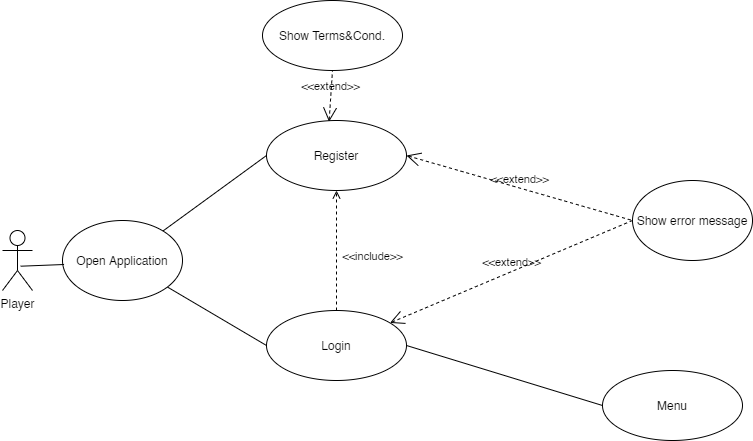

The diagram above was exported from draw.io. Its source (the exported page's mxGraphModel, read from the mxfile embedded in the PNG):
<mxGraphModel dx="1550" dy="777" grid="1" gridSize="10" guides="1" tooltips="1" connect="1" arrows="1" fold="1" page="1" pageScale="1" pageWidth="827" pageHeight="1169" math="0" shadow="0">
  <root>
    <mxCell id="0" />
    <mxCell id="1" parent="0" />
    <mxCell id="cMvQuoMqKQiNKDj9lpCn-1" value="Player" style="shape=umlActor;verticalLabelPosition=bottom;labelBackgroundColor=#ffffff;verticalAlign=top;html=1;" parent="1" vertex="1">
      <mxGeometry x="39" y="400" width="30" height="60" as="geometry" />
    </mxCell>
    <mxCell id="cMvQuoMqKQiNKDj9lpCn-90" value="Login" style="ellipse;whiteSpace=wrap;html=1;" parent="1" vertex="1">
      <mxGeometry x="303" y="480" width="140" height="70" as="geometry" />
    </mxCell>
    <mxCell id="54VIOeJH8_IFGuCrFYld-1" value="Register" style="ellipse;whiteSpace=wrap;html=1;" parent="1" vertex="1">
      <mxGeometry x="303" y="290" width="140" height="70" as="geometry" />
    </mxCell>
    <mxCell id="Q3KtUxK6xRKRIanKe9Om-4" value="Show Terms&amp;amp;Cond." style="ellipse;whiteSpace=wrap;html=1;" parent="1" vertex="1">
      <mxGeometry x="299" y="170" width="140" height="70" as="geometry" />
    </mxCell>
    <mxCell id="54VIOeJH8_IFGuCrFYld-2" value="" style="endArrow=none;html=1;entryX=0;entryY=0.5;entryDx=0;entryDy=0;" parent="1" source="Q3KtUxK6xRKRIanKe9Om-1" target="cMvQuoMqKQiNKDj9lpCn-90" edge="1">
      <mxGeometry width="50" height="50" relative="1" as="geometry">
        <mxPoint x="149" y="350" as="sourcePoint" />
        <mxPoint x="199" y="300" as="targetPoint" />
      </mxGeometry>
    </mxCell>
    <mxCell id="54VIOeJH8_IFGuCrFYld-3" value="&amp;lt;&amp;lt;include&amp;gt;&amp;gt;" style="edgeStyle=none;html=1;endArrow=open;verticalAlign=bottom;dashed=1;labelBackgroundColor=none;exitX=0.5;exitY=0;exitDx=0;exitDy=0;entryX=0.5;entryY=1;entryDx=0;entryDy=0;" parent="1" source="cMvQuoMqKQiNKDj9lpCn-90" target="54VIOeJH8_IFGuCrFYld-1" edge="1">
      <mxGeometry x="-0.25" y="-36" width="160" relative="1" as="geometry">
        <mxPoint x="379" y="349.58" as="sourcePoint" />
        <mxPoint x="539" y="349.58" as="targetPoint" />
        <mxPoint as="offset" />
      </mxGeometry>
    </mxCell>
    <mxCell id="54VIOeJH8_IFGuCrFYld-4" value="" style="endArrow=none;html=1;entryX=0;entryY=0.5;entryDx=0;entryDy=0;" parent="1" source="Q3KtUxK6xRKRIanKe9Om-1" target="54VIOeJH8_IFGuCrFYld-1" edge="1">
      <mxGeometry width="50" height="50" relative="1" as="geometry">
        <mxPoint x="199" y="330" as="sourcePoint" />
        <mxPoint x="249" y="280" as="targetPoint" />
      </mxGeometry>
    </mxCell>
    <mxCell id="54VIOeJH8_IFGuCrFYld-11" value="&amp;lt;&amp;lt;extend&amp;gt;&amp;gt;" style="edgeStyle=none;html=1;startArrow=open;endArrow=none;startSize=12;verticalAlign=bottom;dashed=1;labelBackgroundColor=none;exitX=1;exitY=0.5;exitDx=0;exitDy=0;entryX=0;entryY=0.5;entryDx=0;entryDy=0;" parent="1" source="54VIOeJH8_IFGuCrFYld-1" target="RsGxH9Tk7b8ANJfAS4Ag-9" edge="1">
      <mxGeometry width="160" relative="1" as="geometry">
        <mxPoint x="443" y="235" as="sourcePoint" />
        <mxPoint x="719" y="240" as="targetPoint" />
        <Array as="points" />
      </mxGeometry>
    </mxCell>
    <mxCell id="54VIOeJH8_IFGuCrFYld-16" value="Menu" style="ellipse;whiteSpace=wrap;html=1;" parent="1" vertex="1">
      <mxGeometry x="639" y="540" width="140" height="70" as="geometry" />
    </mxCell>
    <mxCell id="54VIOeJH8_IFGuCrFYld-17" value="" style="endArrow=none;html=1;exitX=1;exitY=0.5;exitDx=0;exitDy=0;entryX=0;entryY=0.5;entryDx=0;entryDy=0;" parent="1" source="cMvQuoMqKQiNKDj9lpCn-90" target="54VIOeJH8_IFGuCrFYld-16" edge="1">
      <mxGeometry width="50" height="50" relative="1" as="geometry">
        <mxPoint x="509" y="480" as="sourcePoint" />
        <mxPoint x="559" y="430" as="targetPoint" />
      </mxGeometry>
    </mxCell>
    <mxCell id="RsGxH9Tk7b8ANJfAS4Ag-8" value="&amp;lt;&amp;lt;extend&amp;gt;&amp;gt;" style="edgeStyle=none;html=1;startArrow=open;endArrow=none;startSize=12;verticalAlign=bottom;dashed=1;labelBackgroundColor=none;entryX=0;entryY=0.5;entryDx=0;entryDy=0;" parent="1" source="cMvQuoMqKQiNKDj9lpCn-90" target="RsGxH9Tk7b8ANJfAS4Ag-9" edge="1">
      <mxGeometry width="160" relative="1" as="geometry">
        <mxPoint x="443" y="368.14" as="sourcePoint" />
        <mxPoint x="729" y="239.99714285714288" as="targetPoint" />
        <Array as="points" />
      </mxGeometry>
    </mxCell>
    <mxCell id="RsGxH9Tk7b8ANJfAS4Ag-9" value="Show error message" style="ellipse;whiteSpace=wrap;html=1;" parent="1" vertex="1">
      <mxGeometry x="669" y="350" width="120" height="80" as="geometry" />
    </mxCell>
    <mxCell id="Q3KtUxK6xRKRIanKe9Om-1" value="Open Application" style="ellipse;whiteSpace=wrap;html=1;" parent="1" vertex="1">
      <mxGeometry x="99" y="390" width="120" height="80" as="geometry" />
    </mxCell>
    <mxCell id="Q3KtUxK6xRKRIanKe9Om-3" value="" style="endArrow=none;html=1;exitX=0.607;exitY=0.595;exitDx=0;exitDy=0;exitPerimeter=0;entryX=0.013;entryY=0.55;entryDx=0;entryDy=0;entryPerimeter=0;" parent="1" source="cMvQuoMqKQiNKDj9lpCn-1" target="Q3KtUxK6xRKRIanKe9Om-1" edge="1">
      <mxGeometry width="50" height="50" relative="1" as="geometry">
        <mxPoint x="189" y="510" as="sourcePoint" />
        <mxPoint x="239" y="460" as="targetPoint" />
      </mxGeometry>
    </mxCell>
    <mxCell id="Q3KtUxK6xRKRIanKe9Om-7" value="&amp;lt;&amp;lt;extend&amp;gt;&amp;gt;" style="edgeStyle=none;html=1;startArrow=open;endArrow=none;startSize=12;verticalAlign=bottom;dashed=1;labelBackgroundColor=none;exitX=0.447;exitY=0.018;exitDx=0;exitDy=0;entryX=0.5;entryY=1;entryDx=0;entryDy=0;exitPerimeter=0;" parent="1" source="54VIOeJH8_IFGuCrFYld-1" target="Q3KtUxK6xRKRIanKe9Om-4" edge="1">
      <mxGeometry width="160" relative="1" as="geometry">
        <mxPoint x="629" y="180" as="sourcePoint" />
        <mxPoint x="855" y="245" as="targetPoint" />
        <Array as="points" />
      </mxGeometry>
    </mxCell>
  </root>
</mxGraphModel>